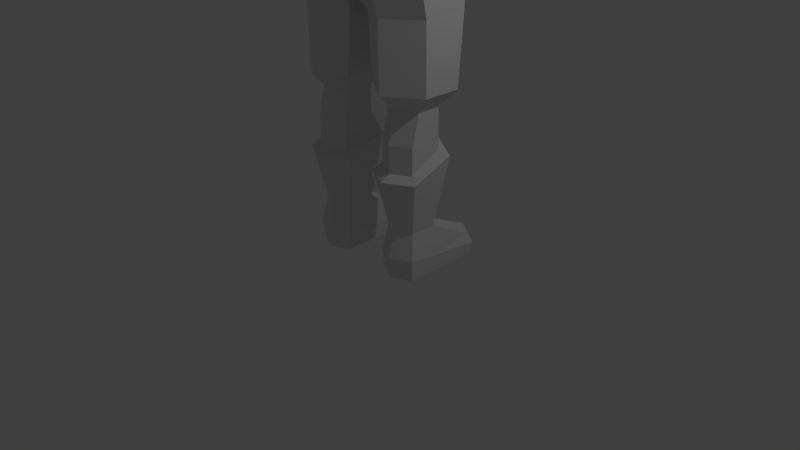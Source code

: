 # Source: swordman.blend  (saved by Blender 2.76.0; exported with 4.5.12 LTS)
import bpy
from mathutils import Matrix  # noqa: F401  (used for matrix-valued properties, if any)

bpy.ops.wm.read_factory_settings(use_empty=True)
scene = bpy.context.scene
scene.name = 'Scene'

# ---- collections
col_collection_1 = bpy.data.collections.new('Collection 1'); scene.collection.children.link(col_collection_1)

# ---- materials (node trees are filled in below, after node groups)
mat_material = bpy.data.materials.new('Material')
mat_material.alpha_threshold = 0.0
mat_material.use_transparent_shadow = False
mat_material.roughness = 0.5
mat_material.line_color = (0.0, 0.0, 0.0, 1.0)

# ---- material node trees

# ---- world
world_world = bpy.data.worlds.new('World'); scene.world = world_world
world_world.color = (0.05088, 0.05088, 0.05088)
world_world.use_sun_shadow = False
world_world.sun_shadow_jitter_overblur = 0.0
world_world.cycles.sampling_method = 'MANUAL'
world_world.cycles.sample_map_resolution = 256

# ---- cameras
cam_camera = bpy.data.cameras.new('Camera')
cam_camera.clip_end = 100.0
cam_camera.lens = 35.0
cam_camera.sensor_width = 32.0
cam_camera.sensor_height = 18.0
cam_camera.ortho_scale = 7.314
cam_camera.dof.focus_distance = 0.0
cam_camera.dof.aperture_fstop = 128.0

# ---- lights
light_lamp = bpy.data.lights.new('Lamp', 'POINT')
light_lamp.transmission_factor = 0.0
light_lamp.cutoff_distance = 30.0
light_lamp.energy = 100.0
light_lamp.shadow_buffer_clip_start = 1.001
light_lamp.shadow_soft_size = 0.1
light_lamp.shadow_maximum_resolution = 0.006
light_lamp.use_absolute_resolution = True
light_lamp.cycles.use_multiple_importance_sampling = False

# ---- meshes
me_cube = bpy.data.meshes.new('Cube')
me_cube.from_pydata([(0.8287, 0.9171, -0.01005), (0.8287, -0.1156, -0.01005), (0.3371, -0.1156, -0.01005), (0.3371, 0.9793, -0.01005), (0.5829, 1.107, -0.01005), (0.8287, 0.2825, -0.01005), (0.5829, -0.2366, -0.01005), (0.3371, 0.2825, -0.01005), (0.5829, 0.2825, -0.01005), (0.8499, 0.2791, 0.2185), (0.8499, -0.1322, 0.2563), (0.5829, 1.131, 0.1492), (0.316, 0.9992, 0.1492), (0.5829, -0.2573, 0.2563), (0.316, -0.1322, 0.2563), (0.316, 0.2791, 0.2185), (0.8499, 0.937, 0.1492), (0.7931, 0.2825, 0.5963), (0.7931, -0.06761, 0.5963), (0.5829, 1.04, 0.29), (0.316, 0.9079, 0.29), (0.5829, -0.1885, 0.5963), (0.3728, -0.06761, 0.5963), (0.3524, 0.3029, 0.5963), (0.8014, 0.8457, 0.29), (0.5829, 0.3644, 0.5963), (0.8318, 0.3168, 1.588), (0.8318, -0.1054, 1.365), (0.5829, -0.2404, 1.365), (0.3341, -0.1054, 1.365), (0.3341, 0.3168, 1.588), (0.5829, 0.4083, 1.69), (0.9439, 0.3951, 1.516), (0.9439, -0.1721, 1.293), (0.5829, -0.368, 1.293), (0.2219, -0.1721, 1.293), (0.2219, 0.3951, 1.516), (0.5829, 0.5278, 1.675), (0.8318, 0.3168, 1.867), (0.8318, -0.1054, 1.711), (0.5829, -0.2404, 1.711), (0.3341, -0.1054, 1.711), (0.3341, 0.3168, 1.867), (0.5829, 0.4083, 1.867), (0.8318, 0.3168, 2.113), (0.8318, 0.00724, 2.113), (0.5829, -0.1278, 2.113), (0.3341, 0.00724, 2.113), (0.3341, 0.3168, 2.113), (0.5829, 0.476, 2.113), (1.016, 0.4311, 2.323), (1.016, -0.06588, 2.323), (0.5829, -0.3638, 2.323), (0.2282, -0.1287, 2.323), (0.2282, 0.5041, 2.323), (0.5829, 0.6634, 2.323), (1.016, 0.5135, 3.208), (1.016, -0.06588, 3.184), (0.5829, -0.3638, 3.184), (0.1497, -0.1287, 3.184), (0.1497, 0.5865, 3.208), (0.5829, 0.7458, 3.208), (1.04, 0.5109, 3.672), (1.04, -0.1828, 3.672), (0.5849, -0.517, 3.672), (-0.002568, -0.4609, 3.672), (-0.002568, 0.744, 3.672), (0.5849, 0.7246, 3.672), (0.9839, 0.4637, 4.224), (0.9839, -0.09389, 4.224), (0.5091, -0.4899, 4.224), (-0.002568, -0.4609, 4.224), (-0.002568, 0.722, 4.224), (0.5849, 0.7027, 4.224), (0.734, 0.4153, 4.644), (0.734, 0.05395, 4.644), (0.4202, -0.2312, 4.644), (-0.002568, -0.2733, 4.644), (-0.002568, 0.609, 4.639), (0.3378, 0.6, 4.644), (0.6894, 0.3648, 5.061), (0.6894, 0.0492, 5.061), (0.3993, -0.214, 5.061), (-0.002568, -0.2118, 5.061), (-0.002568, 0.539, 5.045), (0.3169, 0.5398, 5.061), (0.8251, 0.5055, 5.449), (0.8528, -0.06813, 5.458), (0.4641, -0.4621, 5.622), (-0.002568, -0.4466, 5.62), (-0.002568, 0.7639, 5.599), (0.4645, 0.7224, 5.359), (0.8962, 0.3879, 6.114), (0.8962, -0.2353, 6.062), (0.5428, -0.5296, 6.09), (-0.002568, -0.4874, 6.077), (-0.002568, 0.7273, 6.114), (0.5433, 0.679, 6.11), (0.8962, 0.3514, 6.595), (0.8962, -0.291, 6.511), (0.5635, -0.4457, 6.54), (-0.002568, -0.3907, 6.574), (-0.002568, 0.4009, 6.621), (0.5433, 0.3832, 6.622), (0.6115, -0.006174, 6.893), (0.8962, 0.01715, 6.746), (0.9951, 0.1223, 6.001), (-0.0007111, -0.08428, 7.0), (0.295, 0.009067, 6.988), (0.2433, 0.2885, 6.757), (-0.0007111, -0.06515, 7.217), (-0.0007111, 0.4636, 6.914), (0.252, 0.07814, 7.183), (0.2219, 0.33, 7.013), (-0.0007111, -0.09601, 7.442), (0.282, 0.03192, 7.431), (0.2302, 0.5867, 7.029), (0.3385, 0.4114, 7.171), (-0.0007111, 0.7029, 6.915), (0.3754, 0.3566, 7.329), (-0.0007111, 0.8814, 7.288), (0.2979, 0.5595, 7.237), (-0.0007111, 0.7939, 7.591), (0.3764, 0.3521, 7.565), (0.3396, 0.5771, 7.542), (-0.0007111, -0.09601, 7.653), (0.3055, 0.01774, 7.641), (-0.0007111, 0.7646, 7.777), (0.358, 0.3305, 7.809), (0.3467, 0.5884, 7.79), (-0.0007111, -0.04345, 7.834), (0.2897, 0.09053, 7.838), (-0.0007111, 0.6294, 7.965), (0.2304, 0.3531, 7.965), (0.2009, 0.4933, 7.965), (-0.0007111, 0.1542, 7.966), (0.1484, 0.2477, 7.966), (-0.0007111, 0.7831, 7.521), (0.3397, 0.6394, 7.42), (-0.0007111, 0.35, 8.013), (0.2199, 0.6761, 7.536), (0.1377, 0.7691, 7.284), (0.1345, 0.6521, 6.931), (0.2975, 0.6917, 7.609), (0.0995, 0.7817, 7.591), (0.09159, 0.7272, 7.524), (-0.0007111, 0.8113, 7.236), (-0.0007111, 0.8244, 7.381), (0.1389, 0.7555, 7.159), (-0.0007111, 0.8342, 7.168), (-0.0007111, 0.8014, 7.104), (0.1393, 0.756, 7.087), (0.2802, 0.2536, 7.217), (0.1364, 0.7568, 6.983), (-0.0007111, 0.81, 6.977), (1.24, 0.3978, 5.983), (1.13, -0.309, 6.125), (1.273, 0.4174, 6.564), (1.273, -0.2913, 6.46), (1.192, 0.05023, 6.75), (1.538, 0.08094, 6.234), (0.9978, 0.1223, 5.266), (1.149, 0.4135, 5.278), (1.133, -0.309, 5.266), (1.507, 0.04041, 5.266), (1.505, 0.04041, 5.794), (1.424, 0.4003, 5.266), (1.462, -0.2262, 5.266), (1.466, -0.2153, 6.014), (1.422, 0.3978, 5.559), (-0.001527, 0.9227, 9.212), (0.4147, 0.7056, 9.247), (-0.004638, -0.1643, 8.748), (0.3555, 0.006181, 8.735), (0.48, 0.5147, 8.598), (0.4672, 0.4858, 9.062), (-0.001527, -0.1469, 9.171), (0.3791, -0.005551, 9.157), (-0.001527, 0.9692, 9.784), (0.4443, 0.3832, 9.468), (0.4033, 0.7037, 9.445), (-0.001527, -0.0816, 9.5), (0.3594, 0.08492, 9.504), (-0.001527, 0.7547, 9.733), (0.2857, 0.4113, 9.663), (0.249, 0.6965, 9.662), (-0.001527, 0.164, 9.663), (0.1838, 0.2803, 9.663), (-0.001527, 0.4074, 9.747), (0.1126, 0.8828, 9.432), (0.1092, 0.8858, 9.214), (-0.001527, 0.9712, 8.848), (0.1092, 0.8858, 9.14), (0.3283, 0.6513, 9.247), (0.1092, 0.8108, 9.214), (-0.001527, 0.9, 8.848), (0.1092, 0.8049, 9.14), (0.3407, 0.6803, 9.073), (0.0005202, -0.04406, 8.734), (0.2536, 0.1019, 8.722), (0.2866, 0.5372, 8.605), (0.3492, 0.5124, 9.086), (0.07399, 0.7839, 8.833), (-0.001527, 0.9227, 9.429), (0.4736, 0.5001, 8.832), (0.3509, 0.6058, 8.83), (0.355, 0.5254, 8.835), (0.01612, 0.7839, 8.762)], [], [(8, 6, 2, 7), (5, 1, 6, 8), (0, 5, 8, 4), (4, 8, 7, 3), (13, 10, 18, 21), (9, 16, 24, 17), (11, 12, 20, 19), (12, 15, 23, 20), (6, 1, 10, 13), (2, 6, 13, 14), (1, 5, 9, 10), (7, 2, 14, 15), (0, 4, 11, 16), (3, 7, 15, 12), (4, 3, 12, 11), (5, 0, 16, 9), (21, 18, 33, 34), (17, 25, 37, 32), (24, 19, 25, 17), (19, 20, 23, 25), (14, 13, 21, 22), (10, 9, 17, 18), (15, 14, 22, 23), (16, 11, 19, 24), (22, 21, 34, 35), (25, 23, 36, 37), (18, 17, 32, 33), (23, 22, 35, 36), (27, 26, 38, 39), (26, 27, 33, 32), (28, 29, 35, 34), (27, 28, 34, 33), (29, 30, 36, 35), (31, 26, 32, 37), (30, 31, 37, 36), (38, 43, 49, 44), (31, 30, 42, 43), (30, 29, 41, 42), (29, 28, 40, 41), (26, 31, 43, 38), (28, 27, 39, 40), (49, 48, 54, 55), (40, 39, 45, 46), (39, 38, 44, 45), (43, 42, 48, 49), (42, 41, 47, 48), (41, 40, 46, 47), (50, 55, 61, 56), (48, 47, 53, 54), (47, 46, 52, 53), (44, 49, 55, 50), (46, 45, 51, 52), (45, 44, 50, 51), (61, 60, 66, 67), (52, 51, 57, 58), (51, 50, 56, 57), (55, 54, 60, 61), (54, 53, 59, 60), (53, 52, 58, 59), (62, 67, 73, 68), (60, 59, 65, 66), (59, 58, 64, 65), (56, 61, 67, 62), (58, 57, 63, 64), (57, 56, 62, 63), (73, 68, 69, 70, 71, 72), (64, 63, 69, 70), (63, 62, 68, 69), (67, 66, 72, 73), (65, 64, 70, 71), (73, 72, 78, 79), (71, 70, 76, 77), (73, 79, 74, 68), (70, 69, 75, 76), (69, 68, 74, 75), (79, 78, 84, 85), (76, 75, 81, 82), (75, 74, 80, 81), (74, 79, 85, 80), (83, 82, 88, 89), (85, 84, 90, 91), (82, 81, 87, 88), (81, 80, 86, 87), (80, 85, 91, 86), (89, 88, 94, 95), (88, 87, 93, 94), (92, 86, 97), (95, 94, 100, 101), (97, 91, 90, 96), (94, 93, 99, 100), (92, 97, 103), (100, 104, 108, 101), (98, 103, 104, 105), (97, 96, 102, 103), (105, 104, 100, 99), (103, 102, 109), (93, 87, 106), (86, 92, 106), (87, 86, 106), (98, 92, 103), (109, 102, 111, 113), (101, 108, 107), (104, 103, 109, 108), (116, 121, 119, 117), (77, 76, 82, 83), (108, 109, 113, 112), (107, 108, 112, 110), (110, 112, 115, 114), (116, 117, 113), (117, 152, 113), (152, 117, 119), (113, 111, 142), (141, 140, 138), (115, 119, 123, 126), (124, 143, 129), (125, 126, 131, 130), (128, 123, 129), (126, 123, 128, 131), (130, 131, 136, 135), (128, 129, 134, 133), (131, 128, 133, 136), (129, 127, 132, 134), (134, 132, 139), (148, 141, 121), (143, 124, 140), (143, 144, 127, 129), (140, 145, 144, 143), (149, 146, 141, 148), (111, 118, 142), (140, 141, 145), (144, 122, 127), (141, 120, 147), (145, 137, 122, 144), (146, 120, 141), (152, 112, 113), (152, 119, 115), (142, 153, 116), (118, 154, 153, 142), (151, 148, 121, 116), (150, 149, 148, 151), (137, 145, 141, 147), (121, 141, 138), (124, 138, 140), (153, 151, 116), (154, 150, 151, 153), (123, 124, 129), (119, 121, 138, 123), (114, 115, 126, 125), (123, 138, 124), (135, 136, 139), (116, 113, 142), (92, 98, 157, 155), (99, 93, 156), (106, 92, 155), (105, 99, 158, 159), (98, 105, 159, 157), (93, 106, 156), (168, 167, 164, 165), (160, 155, 157), (157, 159, 160), (106, 155, 162, 161), (156, 163, 167, 168), (156, 106, 161, 163), (166, 169, 165, 164), (155, 160, 165), (168, 165, 160, 158), (159, 158, 160), (162, 155, 169, 166), (155, 165, 169), (156, 168, 158), (86, 91, 97), (112, 152, 115), (173, 174, 204, 175, 177), (176, 177, 182, 181), (177, 175, 179, 182), (181, 182, 187, 186), (179, 180, 185, 184), (182, 179, 184, 187), (189, 178, 183), (185, 183, 188, 184), (172, 173, 177, 176), (184, 188, 186, 187), (133, 134, 139), (158, 99, 156), (136, 133, 139), (189, 190, 170, 203), (189, 180, 171, 190), (180, 189, 183, 185), (170, 190, 192, 191), (180, 179, 175, 171), (192, 190, 194, 196), (191, 192, 196, 195), (190, 171, 193, 194), (193, 201, 197), (173, 172, 198, 199), (175, 204, 206, 201), (174, 173, 199, 200), (171, 175, 201, 193), (194, 193, 197, 196), (201, 206, 205, 197), (196, 197, 202), (195, 196, 202), (178, 189, 203), (204, 174, 200, 206), (206, 200, 205), (197, 205, 202), (195, 202, 207)])
me_cube.materials.append(mat_material)
me_cube.use_remesh_preserve_volume = False
me_cube.use_remesh_preserve_attributes = False
me_cube.use_mirror_vertex_groups = False
me_cube.update()

# ---- objects
ob_cube = bpy.data.objects.new('Cube', me_cube)
ob_lamp = bpy.data.objects.new('Lamp', light_lamp)
ob_camera = bpy.data.objects.new('Camera', cam_camera)

# ---- transforms, parenting, visibility, modifiers, constraints
ob_cube.location = (0.0, 0.0, 0.0)
ob_cube.lock_rotations_4d = False
ob_cube.empty_display_type = 'ARROWS'
ob_cube.lineart.crease_threshold = 0.0
_m = ob_cube.modifiers.new('Mirror', 'MIRROR')
_m.merge_threshold = 0.0899
ob_lamp.location = (4.076, 1.005, 5.904)
ob_lamp.rotation_euler = (0.6503, 0.05522, 1.866)
ob_lamp.lock_rotations_4d = False
ob_lamp.empty_display_type = 'ARROWS'
ob_lamp.color = (0.0, 0.0, 0.0, 0.0)
ob_lamp.lineart.crease_threshold = 0.0
ob_camera.location = (7.481, -6.508, 5.344)
ob_camera.rotation_euler = (1.109, 0.01082, 0.8149)
ob_camera.lock_rotations_4d = False
ob_camera.empty_display_type = 'ARROWS'
ob_camera.color = (0.0, 0.0, 0.0, 0.0)
ob_camera.display_type = 'WIRE'
ob_camera.lineart.crease_threshold = 0.0

# ---- collection membership
col_collection_1.objects.link(ob_cube)
col_collection_1.objects.link(ob_lamp)
col_collection_1.objects.link(ob_camera)

# ---- scene / render settings (as saved in the file)
scene.camera = ob_camera
scene.frame_start = 1; scene.frame_end = 250; scene.frame_set(1)
scene.render.engine = 'BLENDER_EEVEE_NEXT'
scene.render.resolution_percentage = 50
scene.render.dither_intensity = 0.0
scene.cycles.use_denoising = False
scene.cycles.samples = 10
scene.cycles.sampling_pattern = 'TABULATED_SOBOL'
scene.cycles.light_sampling_threshold = 0.0
scene.cycles.use_adaptive_sampling = False
scene.cycles.use_light_tree = False
scene.cycles.blur_glossy = 0.0
scene.cycles.pixel_filter_type = 'GAUSSIAN'
scene.cycles.sample_clamp_indirect = 0.0
scene.view_settings.view_transform = 'Standard'
bpy.context.view_layer.update()
